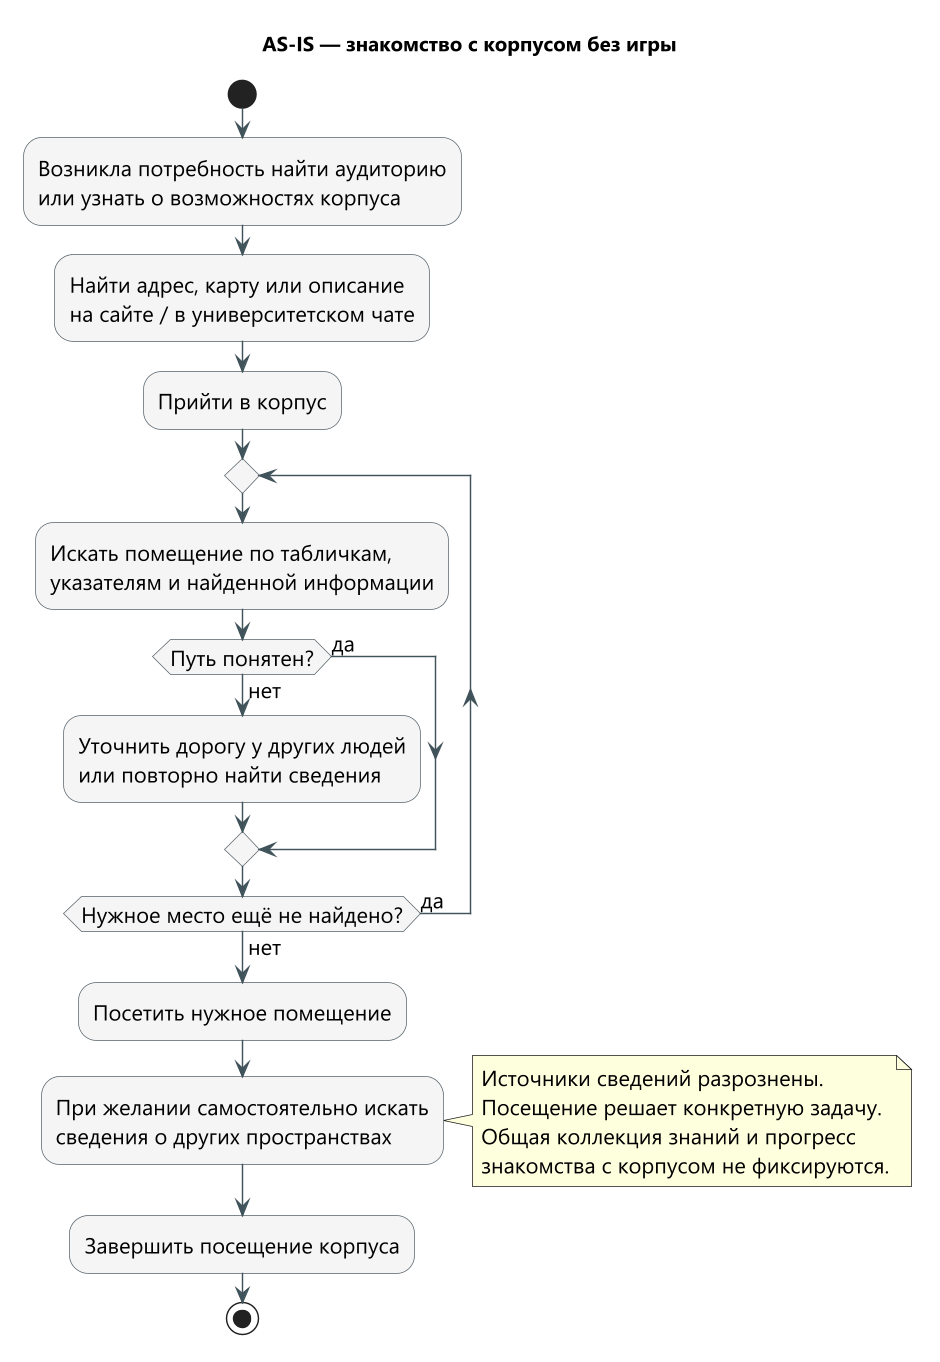

The diagram above was rendered by PlantUML. Its source (embedded in the PNG):
@startuml
skinparam defaultFontName Segoe UI
skinparam defaultFontSize 15
skinparam backgroundColor white
skinparam shadowing false
skinparam dpi 140
skinparam activityBackgroundColor #F5F5F5
skinparam activityBorderColor #566269
skinparam ArrowColor #40535B
title AS-IS — знакомство с корпусом без игры
start
:Возникла потребность найти аудиторию\nили узнать о возможностях корпуса;
:Найти адрес, карту или описание\nна сайте / в университетском чате;
:Прийти в корпус;
repeat
  :Искать помещение по табличкам,\nуказателям и найденной информации;
  if (Путь понятен?) then (да)
  else (нет)
    :Уточнить дорогу у других людей\nили повторно найти сведения;
  endif
repeat while (Нужное место ещё не найдено?) is (да) not (нет)
:Посетить нужное помещение;
:При желании самостоятельно искать\nсведения о других пространствах;
note right
  Источники сведений разрознены.
  Посещение решает конкретную задачу.
  Общая коллекция знаний и прогресс
  знакомства с корпусом не фиксируются.
end note
:Завершить посещение корпуса;
stop
@enduml